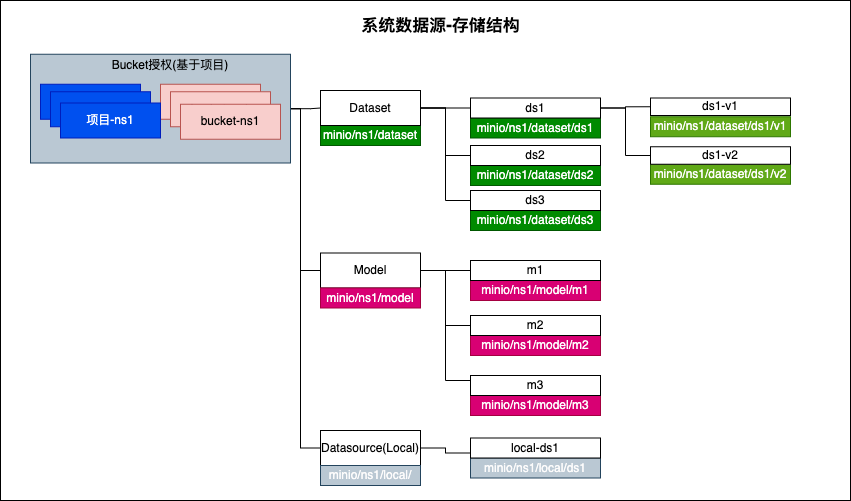

The diagram above was exported from draw.io. Its source (the exported page's mxGraphModel, read from the mxfile embedded in the PNG):
<mxGraphModel dx="1666" dy="852" grid="1" gridSize="10" guides="1" tooltips="1" connect="1" arrows="1" fold="1" page="1" pageScale="1" pageWidth="1920" pageHeight="1200" math="0" shadow="0">
  <root>
    <mxCell id="0" />
    <mxCell id="1" parent="0" />
    <mxCell id="CVLv9CD3JrJjsB5Fl6TC-63" value="" style="rounded=0;whiteSpace=wrap;html=1;" parent="1" vertex="1">
      <mxGeometry x="180" y="120" width="850" height="500" as="geometry" />
    </mxCell>
    <mxCell id="CVLv9CD3JrJjsB5Fl6TC-84" style="edgeStyle=orthogonalEdgeStyle;rounded=0;orthogonalLoop=1;jettySize=auto;html=1;entryX=0;entryY=0.5;entryDx=0;entryDy=0;fontSize=17;fontColor=#FDFCFC;endArrow=none;endFill=0;" parent="1" source="CVLv9CD3JrJjsB5Fl6TC-62" target="CVLv9CD3JrJjsB5Fl6TC-29" edge="1">
      <mxGeometry relative="1" as="geometry" />
    </mxCell>
    <mxCell id="CVLv9CD3JrJjsB5Fl6TC-86" style="edgeStyle=orthogonalEdgeStyle;rounded=0;orthogonalLoop=1;jettySize=auto;html=1;entryX=0;entryY=0.5;entryDx=0;entryDy=0;fontSize=17;fontColor=#FDFCFC;endArrow=none;endFill=0;" parent="1" source="CVLv9CD3JrJjsB5Fl6TC-62" target="CVLv9CD3JrJjsB5Fl6TC-30" edge="1">
      <mxGeometry relative="1" as="geometry">
        <Array as="points">
          <mxPoint x="480" y="228" />
          <mxPoint x="480" y="390" />
        </Array>
      </mxGeometry>
    </mxCell>
    <mxCell id="CVLv9CD3JrJjsB5Fl6TC-87" style="edgeStyle=orthogonalEdgeStyle;rounded=0;orthogonalLoop=1;jettySize=auto;html=1;entryX=0;entryY=0.5;entryDx=0;entryDy=0;fontSize=17;fontColor=#FDFCFC;endArrow=none;endFill=0;" parent="1" source="CVLv9CD3JrJjsB5Fl6TC-62" target="CVLv9CD3JrJjsB5Fl6TC-75" edge="1">
      <mxGeometry relative="1" as="geometry">
        <Array as="points">
          <mxPoint x="480" y="228" />
          <mxPoint x="480" y="568" />
        </Array>
      </mxGeometry>
    </mxCell>
    <mxCell id="CVLv9CD3JrJjsB5Fl6TC-62" value="" style="rounded=0;whiteSpace=wrap;html=1;fillColor=#bac8d3;strokeColor=#23445d;" parent="1" vertex="1">
      <mxGeometry x="210" y="173.75" width="260" height="108.75" as="geometry" />
    </mxCell>
    <mxCell id="CVLv9CD3JrJjsB5Fl6TC-6" value="Bucket授权(基于项目)" style="text;html=1;strokeColor=none;fillColor=none;align=center;verticalAlign=middle;whiteSpace=wrap;rounded=0;" parent="1" vertex="1">
      <mxGeometry x="270" y="160" width="160" height="50" as="geometry" />
    </mxCell>
    <mxCell id="CVLv9CD3JrJjsB5Fl6TC-7" value="项目-ns1" style="rounded=0;whiteSpace=wrap;html=1;fillColor=#0050ef;fontColor=#ffffff;strokeColor=#001DBC;" parent="1" vertex="1">
      <mxGeometry x="220" y="203.75" width="100" height="35" as="geometry" />
    </mxCell>
    <mxCell id="CVLv9CD3JrJjsB5Fl6TC-26" value="bucket-ns1" style="rounded=0;whiteSpace=wrap;html=1;fillColor=#f8cecc;strokeColor=#b85450;" parent="1" vertex="1">
      <mxGeometry x="340" y="203.75" width="100" height="35" as="geometry" />
    </mxCell>
    <mxCell id="CVLv9CD3JrJjsB5Fl6TC-28" value="minio/ns1/dataset" style="rounded=0;whiteSpace=wrap;html=1;fillColor=#008a00;strokeColor=#005700;fontColor=#ffffff;" parent="1" vertex="1">
      <mxGeometry x="500" y="245" width="100" height="20" as="geometry" />
    </mxCell>
    <mxCell id="CVLv9CD3JrJjsB5Fl6TC-47" style="edgeStyle=orthogonalEdgeStyle;rounded=0;orthogonalLoop=1;jettySize=auto;html=1;entryX=0;entryY=0.5;entryDx=0;entryDy=0;fontColor=#FDFCFC;endArrow=none;endFill=0;" parent="1" source="CVLv9CD3JrJjsB5Fl6TC-29" target="CVLv9CD3JrJjsB5Fl6TC-36" edge="1">
      <mxGeometry relative="1" as="geometry" />
    </mxCell>
    <mxCell id="CVLv9CD3JrJjsB5Fl6TC-48" style="edgeStyle=orthogonalEdgeStyle;rounded=0;orthogonalLoop=1;jettySize=auto;html=1;entryX=0;entryY=0.5;entryDx=0;entryDy=0;fontColor=#FDFCFC;endArrow=none;endFill=0;" parent="1" source="CVLv9CD3JrJjsB5Fl6TC-29" target="CVLv9CD3JrJjsB5Fl6TC-38" edge="1">
      <mxGeometry relative="1" as="geometry" />
    </mxCell>
    <mxCell id="CVLv9CD3JrJjsB5Fl6TC-49" style="edgeStyle=orthogonalEdgeStyle;rounded=0;orthogonalLoop=1;jettySize=auto;html=1;entryX=0;entryY=0.5;entryDx=0;entryDy=0;fontColor=#FDFCFC;endArrow=none;endFill=0;" parent="1" source="CVLv9CD3JrJjsB5Fl6TC-29" target="CVLv9CD3JrJjsB5Fl6TC-40" edge="1">
      <mxGeometry relative="1" as="geometry" />
    </mxCell>
    <mxCell id="CVLv9CD3JrJjsB5Fl6TC-29" value="Dataset" style="rounded=0;whiteSpace=wrap;html=1;" parent="1" vertex="1">
      <mxGeometry x="500" y="210" width="100" height="35" as="geometry" />
    </mxCell>
    <mxCell id="CVLv9CD3JrJjsB5Fl6TC-50" style="edgeStyle=orthogonalEdgeStyle;rounded=0;orthogonalLoop=1;jettySize=auto;html=1;entryX=0;entryY=0.5;entryDx=0;entryDy=0;fontColor=#FDFCFC;endArrow=none;endFill=0;" parent="1" source="CVLv9CD3JrJjsB5Fl6TC-30" target="CVLv9CD3JrJjsB5Fl6TC-42" edge="1">
      <mxGeometry relative="1" as="geometry" />
    </mxCell>
    <mxCell id="CVLv9CD3JrJjsB5Fl6TC-51" style="edgeStyle=orthogonalEdgeStyle;rounded=0;orthogonalLoop=1;jettySize=auto;html=1;entryX=0;entryY=0.5;entryDx=0;entryDy=0;fontColor=#FDFCFC;endArrow=none;endFill=0;" parent="1" source="CVLv9CD3JrJjsB5Fl6TC-30" target="CVLv9CD3JrJjsB5Fl6TC-44" edge="1">
      <mxGeometry relative="1" as="geometry" />
    </mxCell>
    <mxCell id="CVLv9CD3JrJjsB5Fl6TC-52" style="edgeStyle=orthogonalEdgeStyle;rounded=0;orthogonalLoop=1;jettySize=auto;html=1;entryX=0;entryY=0.25;entryDx=0;entryDy=0;fontColor=#FDFCFC;endArrow=none;endFill=0;" parent="1" source="CVLv9CD3JrJjsB5Fl6TC-30" target="CVLv9CD3JrJjsB5Fl6TC-46" edge="1">
      <mxGeometry relative="1" as="geometry" />
    </mxCell>
    <mxCell id="CVLv9CD3JrJjsB5Fl6TC-30" value="Model" style="rounded=0;whiteSpace=wrap;html=1;" parent="1" vertex="1">
      <mxGeometry x="500" y="372.5" width="100" height="35" as="geometry" />
    </mxCell>
    <mxCell id="CVLv9CD3JrJjsB5Fl6TC-34" value="minio/ns1/model" style="rounded=0;whiteSpace=wrap;html=1;fillColor=#d80073;strokeColor=#A50040;fontColor=#ffffff;" parent="1" vertex="1">
      <mxGeometry x="500" y="407.5" width="100" height="20" as="geometry" />
    </mxCell>
    <mxCell id="CVLv9CD3JrJjsB5Fl6TC-35" value="&lt;font color=&quot;#fdfcfc&quot;&gt;minio/ns1/dataset/ds1&lt;/font&gt;" style="rounded=0;whiteSpace=wrap;html=1;fillColor=#008a00;strokeColor=#005700;fontColor=#ffffff;" parent="1" vertex="1">
      <mxGeometry x="650" y="237.5" width="130" height="20" as="geometry" />
    </mxCell>
    <mxCell id="CVLv9CD3JrJjsB5Fl6TC-57" style="edgeStyle=orthogonalEdgeStyle;rounded=0;orthogonalLoop=1;jettySize=auto;html=1;entryX=0;entryY=0.5;entryDx=0;entryDy=0;fontColor=#FDFCFC;endArrow=none;endFill=0;" parent="1" source="CVLv9CD3JrJjsB5Fl6TC-36" target="CVLv9CD3JrJjsB5Fl6TC-54" edge="1">
      <mxGeometry relative="1" as="geometry" />
    </mxCell>
    <mxCell id="CVLv9CD3JrJjsB5Fl6TC-59" style="edgeStyle=orthogonalEdgeStyle;rounded=0;orthogonalLoop=1;jettySize=auto;html=1;entryX=0;entryY=0.5;entryDx=0;entryDy=0;fontColor=#FDFCFC;endArrow=none;endFill=0;" parent="1" source="CVLv9CD3JrJjsB5Fl6TC-36" target="CVLv9CD3JrJjsB5Fl6TC-56" edge="1">
      <mxGeometry relative="1" as="geometry" />
    </mxCell>
    <mxCell id="CVLv9CD3JrJjsB5Fl6TC-36" value="ds1" style="rounded=0;whiteSpace=wrap;html=1;" parent="1" vertex="1">
      <mxGeometry x="650" y="217.5" width="130" height="20" as="geometry" />
    </mxCell>
    <mxCell id="CVLv9CD3JrJjsB5Fl6TC-37" value="&lt;font color=&quot;#fdfcfc&quot;&gt;minio/ns1/dataset/ds2&lt;/font&gt;" style="rounded=0;whiteSpace=wrap;html=1;fillColor=#008a00;strokeColor=#005700;fontColor=#ffffff;" parent="1" vertex="1">
      <mxGeometry x="650" y="285" width="130" height="20" as="geometry" />
    </mxCell>
    <mxCell id="CVLv9CD3JrJjsB5Fl6TC-38" value="ds2" style="rounded=0;whiteSpace=wrap;html=1;" parent="1" vertex="1">
      <mxGeometry x="650" y="265" width="130" height="20" as="geometry" />
    </mxCell>
    <mxCell id="CVLv9CD3JrJjsB5Fl6TC-39" value="&lt;font color=&quot;#fdfcfc&quot;&gt;minio/ns1/dataset/ds3&lt;/font&gt;" style="rounded=0;whiteSpace=wrap;html=1;fillColor=#008a00;strokeColor=#005700;fontColor=#ffffff;" parent="1" vertex="1">
      <mxGeometry x="650" y="330" width="130" height="20" as="geometry" />
    </mxCell>
    <mxCell id="CVLv9CD3JrJjsB5Fl6TC-40" value="ds3" style="rounded=0;whiteSpace=wrap;html=1;" parent="1" vertex="1">
      <mxGeometry x="650" y="310" width="130" height="20" as="geometry" />
    </mxCell>
    <mxCell id="CVLv9CD3JrJjsB5Fl6TC-41" value="&lt;font color=&quot;#fdfcfc&quot;&gt;minio/ns1/model/m1&lt;/font&gt;" style="rounded=0;whiteSpace=wrap;html=1;fillColor=#d80073;strokeColor=#A50040;fontColor=#ffffff;" parent="1" vertex="1">
      <mxGeometry x="650" y="400" width="130" height="20" as="geometry" />
    </mxCell>
    <mxCell id="CVLv9CD3JrJjsB5Fl6TC-42" value="m1" style="rounded=0;whiteSpace=wrap;html=1;" parent="1" vertex="1">
      <mxGeometry x="650" y="380" width="130" height="20" as="geometry" />
    </mxCell>
    <mxCell id="CVLv9CD3JrJjsB5Fl6TC-43" value="&lt;font color=&quot;#fdfcfc&quot;&gt;minio/ns1/model/m2&lt;/font&gt;" style="rounded=0;whiteSpace=wrap;html=1;fillColor=#d80073;strokeColor=#A50040;fontColor=#ffffff;" parent="1" vertex="1">
      <mxGeometry x="650" y="455" width="130" height="20" as="geometry" />
    </mxCell>
    <mxCell id="CVLv9CD3JrJjsB5Fl6TC-44" value="m2" style="rounded=0;whiteSpace=wrap;html=1;" parent="1" vertex="1">
      <mxGeometry x="650" y="435" width="130" height="20" as="geometry" />
    </mxCell>
    <mxCell id="CVLv9CD3JrJjsB5Fl6TC-45" value="&lt;font color=&quot;#fdfcfc&quot;&gt;minio/ns1/model/m3&lt;/font&gt;" style="rounded=0;whiteSpace=wrap;html=1;fillColor=#d80073;strokeColor=#A50040;fontColor=#ffffff;" parent="1" vertex="1">
      <mxGeometry x="650" y="515" width="130" height="20" as="geometry" />
    </mxCell>
    <mxCell id="CVLv9CD3JrJjsB5Fl6TC-46" value="m3" style="rounded=0;whiteSpace=wrap;html=1;" parent="1" vertex="1">
      <mxGeometry x="650" y="495" width="130" height="20" as="geometry" />
    </mxCell>
    <mxCell id="CVLv9CD3JrJjsB5Fl6TC-53" value="&lt;font color=&quot;#fdfcfc&quot;&gt;minio/ns1/dataset/ds1/v1&lt;/font&gt;" style="rounded=0;whiteSpace=wrap;html=1;fillColor=#60a917;strokeColor=#2D7600;fontColor=#ffffff;" parent="1" vertex="1">
      <mxGeometry x="830" y="236.25" width="140" height="20" as="geometry" />
    </mxCell>
    <mxCell id="CVLv9CD3JrJjsB5Fl6TC-54" value="ds1-v1" style="rounded=0;whiteSpace=wrap;html=1;" parent="1" vertex="1">
      <mxGeometry x="830" y="217.5" width="140" height="17.5" as="geometry" />
    </mxCell>
    <mxCell id="CVLv9CD3JrJjsB5Fl6TC-55" value="&lt;font color=&quot;#fdfcfc&quot;&gt;minio/ns1/dataset/ds1/v2&lt;/font&gt;" style="rounded=0;whiteSpace=wrap;html=1;fillColor=#60a917;strokeColor=#2D7600;fontColor=#ffffff;" parent="1" vertex="1">
      <mxGeometry x="830" y="283.75" width="140" height="20" as="geometry" />
    </mxCell>
    <mxCell id="CVLv9CD3JrJjsB5Fl6TC-56" value="ds1-v2" style="rounded=0;whiteSpace=wrap;html=1;" parent="1" vertex="1">
      <mxGeometry x="830" y="266.25" width="140" height="17.5" as="geometry" />
    </mxCell>
    <mxCell id="CVLv9CD3JrJjsB5Fl6TC-65" value="&lt;font color=&quot;#000000&quot; style=&quot;font-size: 17px;&quot;&gt;系统数据源-存储结构&lt;/font&gt;" style="text;html=1;resizable=0;autosize=1;align=center;verticalAlign=middle;points=[];fillColor=none;strokeColor=none;rounded=0;fontColor=#FDFCFC;fontStyle=1;fontSize=17;" parent="1" vertex="1">
      <mxGeometry x="530" y="130" width="180" height="30" as="geometry" />
    </mxCell>
    <mxCell id="CVLv9CD3JrJjsB5Fl6TC-71" value="项目-ns1" style="rounded=0;whiteSpace=wrap;html=1;fillColor=#0050ef;fontColor=#ffffff;strokeColor=#001DBC;" parent="1" vertex="1">
      <mxGeometry x="230" y="211.25" width="100" height="35" as="geometry" />
    </mxCell>
    <mxCell id="CVLv9CD3JrJjsB5Fl6TC-72" value="bucket-ns1" style="rounded=0;whiteSpace=wrap;html=1;fillColor=#f8cecc;strokeColor=#b85450;" parent="1" vertex="1">
      <mxGeometry x="350" y="211.25" width="100" height="35" as="geometry" />
    </mxCell>
    <mxCell id="CVLv9CD3JrJjsB5Fl6TC-73" value="项目-ns1" style="rounded=0;whiteSpace=wrap;html=1;fillColor=#0050ef;fontColor=#ffffff;strokeColor=#001DBC;" parent="1" vertex="1">
      <mxGeometry x="240" y="222.5" width="100" height="35" as="geometry" />
    </mxCell>
    <mxCell id="CVLv9CD3JrJjsB5Fl6TC-74" value="bucket-ns1" style="rounded=0;whiteSpace=wrap;html=1;fillColor=#f8cecc;strokeColor=#b85450;" parent="1" vertex="1">
      <mxGeometry x="360" y="223.75" width="100" height="35" as="geometry" />
    </mxCell>
    <mxCell id="CVLv9CD3JrJjsB5Fl6TC-81" style="edgeStyle=orthogonalEdgeStyle;rounded=0;orthogonalLoop=1;jettySize=auto;html=1;entryX=0;entryY=0.75;entryDx=0;entryDy=0;fontSize=17;fontColor=#000000;endArrow=none;endFill=0;" parent="1" source="CVLv9CD3JrJjsB5Fl6TC-75" target="CVLv9CD3JrJjsB5Fl6TC-80" edge="1">
      <mxGeometry relative="1" as="geometry" />
    </mxCell>
    <mxCell id="CVLv9CD3JrJjsB5Fl6TC-75" value="Datasource(Local)" style="rounded=0;whiteSpace=wrap;html=1;" parent="1" vertex="1">
      <mxGeometry x="500" y="550" width="100" height="35" as="geometry" />
    </mxCell>
    <mxCell id="CVLv9CD3JrJjsB5Fl6TC-76" value="minio/ns1/local/" style="rounded=0;whiteSpace=wrap;html=1;fillColor=#bac8d3;strokeColor=#23445d;fontColor=#FDFCFC;" parent="1" vertex="1">
      <mxGeometry x="500" y="585" width="100" height="20" as="geometry" />
    </mxCell>
    <mxCell id="CVLv9CD3JrJjsB5Fl6TC-79" value="&lt;font color=&quot;#fdfcfc&quot;&gt;minio/ns1/local/ds1&lt;/font&gt;" style="rounded=0;whiteSpace=wrap;html=1;fillColor=#bac8d3;strokeColor=#23445d;" parent="1" vertex="1">
      <mxGeometry x="650" y="577.5" width="130" height="20" as="geometry" />
    </mxCell>
    <mxCell id="CVLv9CD3JrJjsB5Fl6TC-80" value="local-ds1" style="rounded=0;whiteSpace=wrap;html=1;" parent="1" vertex="1">
      <mxGeometry x="650" y="557.5" width="130" height="20" as="geometry" />
    </mxCell>
  </root>
</mxGraphModel>